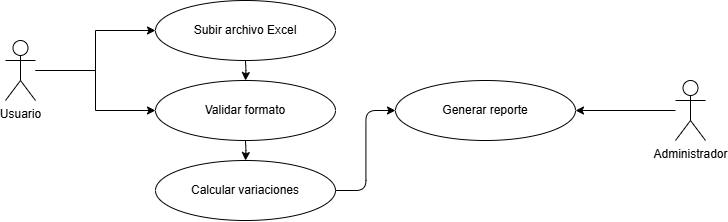

The diagram above was exported from draw.io. Its source (the exported page's mxGraphModel, read from the mxfile embedded in the PNG):
<mxGraphModel dx="881" dy="667" grid="1" gridSize="10" guides="1" tooltips="1" connect="1" arrows="1" fold="1" page="1" pageScale="1" pageWidth="850" pageHeight="1100" math="0" shadow="0">
  <root>
    <mxCell id="0" />
    <mxCell id="1" parent="0" />
    <mxCell id="uc-upload" value="Subir archivo Excel" style="ellipse;whiteSpace=wrap;html=1;" parent="1" vertex="1">
      <mxGeometry x="180" y="120" width="180" height="60" as="geometry" />
    </mxCell>
    <mxCell id="uc-validate" value="Validar formato" style="ellipse;whiteSpace=wrap;html=1;" parent="1" vertex="1">
      <mxGeometry x="180" y="200" width="180" height="60" as="geometry" />
    </mxCell>
    <mxCell id="uc-calc" value="Calcular variaciones" style="ellipse;whiteSpace=wrap;html=1;" parent="1" vertex="1">
      <mxGeometry x="180" y="280" width="180" height="60" as="geometry" />
    </mxCell>
    <mxCell id="uc-report" value="Generar reporte" style="ellipse;whiteSpace=wrap;html=1;" parent="1" vertex="1">
      <mxGeometry x="420" y="200" width="180" height="60" as="geometry" />
    </mxCell>
    <mxCell id="edge-u-upload" style="edgeStyle=orthogonalEdgeStyle;html=1;rounded=0;" parent="1" source="2" target="uc-upload" edge="1">
      <mxGeometry relative="1" as="geometry" />
    </mxCell>
    <mxCell id="edge-u-validate" style="edgeStyle=orthogonalEdgeStyle;html=1;rounded=0;" parent="1" source="2" target="uc-validate" edge="1">
      <mxGeometry relative="1" as="geometry" />
    </mxCell>
    <mxCell id="edge-a-report" style="edgeStyle=orthogonalEdgeStyle;html=1;rounded=0;" parent="1" source="4" target="uc-report" edge="1">
      <mxGeometry relative="1" as="geometry" />
    </mxCell>
    <mxCell id="edge-uc1-uc2" style="edgeStyle=elbowEdgeStyle;html=1;" parent="1" source="uc-upload" target="uc-validate" edge="1">
      <mxGeometry relative="1" as="geometry" />
    </mxCell>
    <mxCell id="edge-uc2-uc3" style="edgeStyle=elbowEdgeStyle;html=1;" parent="1" source="uc-validate" target="uc-calc" edge="1">
      <mxGeometry relative="1" as="geometry" />
    </mxCell>
    <mxCell id="edge-uc3-uc4" style="edgeStyle=elbowEdgeStyle;html=1;" parent="1" source="uc-calc" target="uc-report" edge="1">
      <mxGeometry relative="1" as="geometry" />
    </mxCell>
    <mxCell id="2" value="Usuario" style="shape=umlActor;verticalLabelPosition=bottom;verticalAlign=top;html=1;outlineConnect=0;" vertex="1" parent="1">
      <mxGeometry x="30" y="160" width="30" height="60" as="geometry" />
    </mxCell>
    <mxCell id="4" value="Administrador" style="shape=umlActor;verticalLabelPosition=bottom;verticalAlign=top;html=1;outlineConnect=0;" vertex="1" parent="1">
      <mxGeometry x="700" y="200" width="30" height="60" as="geometry" />
    </mxCell>
  </root>
</mxGraphModel>